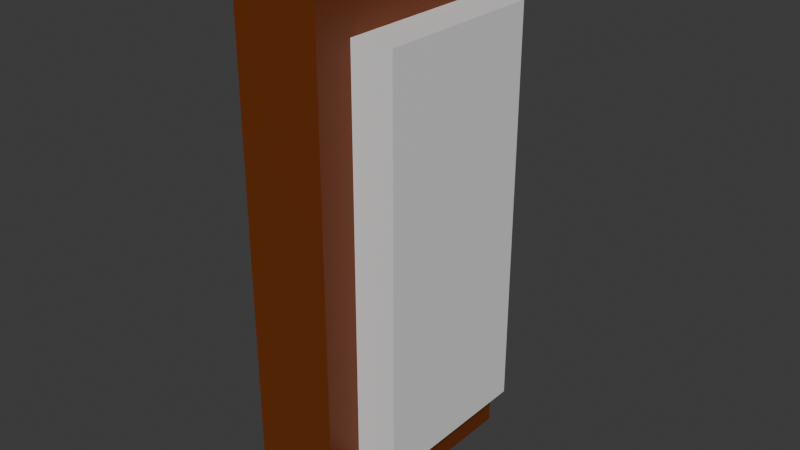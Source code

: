 # Source: switch.blend  (saved by Blender 4.0.36; exported with 4.5.12 LTS)
import bpy
from mathutils import Matrix  # noqa: F401  (used for matrix-valued properties, if any)

bpy.ops.wm.read_factory_settings(use_empty=True)
scene = bpy.context.scene
scene.name = 'Scene'

# ---- collections
col_collection = bpy.data.collections.new('Collection'); scene.collection.children.link(col_collection)

# ---- materials (node trees are filled in below, after node groups)
mat_material = bpy.data.materials.new('Material')
mat_material.alpha_threshold = 0.0
mat_material.use_transparent_shadow = False
mat_material.roughness = 0.5
mat_material.line_color = (0.0, 0.0, 0.0, 1.0)
mat_material_001 = bpy.data.materials.new('Material.001')
mat_material_001.alpha_threshold = 0.0
mat_material_001.use_transparent_shadow = False
mat_material_001.roughness = 0.5
mat_material_001.line_color = (0.0, 0.0, 0.0, 1.0)

# ---- material node trees
mat_material.use_nodes = True; mat_material.node_tree.nodes.clear()
_N = mat_material.node_tree.nodes; _L = mat_material.node_tree.links
n0 = _N.new('ShaderNodeOutputMaterial'); n0.name = 'Material Output'; n0.location = (300, 300)
n1 = _N.new('ShaderNodeBsdfPrincipled'); n1.name = 'Principled BSDF'; n1.location = (10, 300)
n1.inputs[0].default_value = (0.1552, 0.03265, 0.003409, 1.0)
n1.inputs[3].default_value = 1.45
n2 = _N.new('ShaderNodeTexGradient'); n2.name = 'Gradient Texture'; n2.location = (-416, 147)
_L.new(n1.outputs[0], n0.inputs[0])
n0.is_active_output = True
mat_material_001.use_nodes = True; mat_material_001.node_tree.nodes.clear()
_N = mat_material_001.node_tree.nodes; _L = mat_material_001.node_tree.links
n0 = _N.new('ShaderNodeOutputMaterial'); n0.name = 'Material Output'; n0.location = (300, 300)
n1 = _N.new('ShaderNodeBsdfPrincipled'); n1.name = 'Principled BSDF'; n1.location = (10, 300)
n1.inputs[3].default_value = 1.45
_L.new(n1.outputs[0], n0.inputs[0])
n0.is_active_output = True

# ---- world
world_world = bpy.data.worlds.new('World'); scene.world = world_world
world_world.use_nodes = True; world_world.node_tree.nodes.clear()
_N = world_world.node_tree.nodes; _L = world_world.node_tree.links
n0 = _N.new('ShaderNodeOutputWorld'); n0.name = 'World Output'; n0.location = (300, 300)
n1 = _N.new('ShaderNodeBackground'); n1.name = 'Background'; n1.location = (10, 300)
n1.inputs[0].default_value = (0.05088, 0.05088, 0.05088, 1.0)
_L.new(n1.outputs[0], n0.inputs[0])
n0.is_active_output = True
world_world.color = (0.05088, 0.05088, 0.05088)
world_world.use_sun_shadow = False
world_world.sun_shadow_jitter_overblur = 0.0

# ---- meshes
me_cube = bpy.data.meshes.new('Cube')
me_cube.from_pydata([(1.0, 1.0, 1.0), (1.0, 1.0, -1.0), (1.0, -1.0, 1.0), (1.0, -1.0, -1.0), (-1.0, 1.0, 1.0), (-1.0, 1.0, -1.0), (-1.0, -1.0, 1.0), (-1.0, -1.0, -1.0)], [], [(0, 4, 6, 2), (3, 2, 6, 7), (7, 6, 4, 5), (5, 1, 3, 7), (1, 0, 2, 3), (5, 4, 0, 1)])
_uv = me_cube.uv_layers.new(name='UVMap')
_uv.uv.foreach_set('vector', [0.625, 0.5, 0.875, 0.5, 0.875, 0.75, 0.625, 0.75, 0.375, 0.75, 0.625, 0.75, 0.625, 1.0, 0.375, 1.0, 0.375, 0.0, 0.625, 0.0, 0.625, 0.25, 0.375, 0.25, 0.125, 0.5, 0.375, 0.5, 0.375, 0.75, 0.125, 0.75, 0.375, 0.5, 0.625, 0.5, 0.625, 0.75, 0.375, 0.75, 0.375, 0.25, 0.625, 0.25, 0.625, 0.5, 0.375, 0.5])
me_cube.materials.append(mat_material)
me_cube.use_mirror_vertex_groups = False
me_cube.update()
me_cube_001 = bpy.data.meshes.new('Cube.001')
me_cube_001.from_pydata([(1.0, 1.0, 1.0), (1.0, 1.0, -1.0), (1.0, -1.0, 1.0), (1.0, -1.0, -1.0), (-1.0, 1.0, 1.0), (-1.0, 1.0, -1.0), (-1.0, -1.0, 1.0), (-1.0, -1.0, -1.0)], [], [(0, 4, 6, 2), (3, 2, 6, 7), (7, 6, 4, 5), (5, 1, 3, 7), (1, 0, 2, 3), (5, 4, 0, 1)])
_uv = me_cube_001.uv_layers.new(name='UVMap')
_uv.uv.foreach_set('vector', [0.625, 0.5, 0.875, 0.5, 0.875, 0.75, 0.625, 0.75, 0.375, 0.75, 0.625, 0.75, 0.625, 1.0, 0.375, 1.0, 0.375, 0.0, 0.625, 0.0, 0.625, 0.25, 0.375, 0.25, 0.125, 0.5, 0.375, 0.5, 0.375, 0.75, 0.125, 0.75, 0.375, 0.5, 0.625, 0.5, 0.625, 0.75, 0.375, 0.75, 0.375, 0.25, 0.625, 0.25, 0.625, 0.5, 0.375, 0.5])
me_cube_001.materials.append(mat_material_001)
me_cube_001.use_mirror_vertex_groups = False
me_cube_001.update()

# ---- objects
ob_cube = bpy.data.objects.new('Cube', me_cube)
ob_cube_001 = bpy.data.objects.new('Cube.001', me_cube_001)

# ---- transforms, parenting, visibility, modifiers, constraints
ob_cube.location = (0.0, 0.0, 0.0)
ob_cube.scale = (0.1365, 0.3874, 0.8659)
ob_cube.lock_rotations_4d = False
ob_cube.empty_display_type = 'ARROWS'
ob_cube.lineart.crease_threshold = 0.0
ob_cube_001.location = (0.1309, 0.0, 0.0)
ob_cube_001.scale = (0.1365, 0.2695, 0.629)
ob_cube_001.lock_rotations_4d = False
ob_cube_001.empty_display_type = 'ARROWS'
ob_cube_001.lineart.crease_threshold = 0.0

# ---- collection membership
col_collection.objects.link(ob_cube)
col_collection.objects.link(ob_cube_001)

# ---- scene / render settings (as saved in the file)
scene.frame_start = 1; scene.frame_end = 250; scene.frame_set(1)
scene.render.engine = 'BLENDER_EEVEE_NEXT'
scene.cycles.sampling_pattern = 'TABULATED_SOBOL'
bpy.context.view_layer.update()

# ---- added for rendering (the .blend has no active camera and no usable light): camera, sun
cam_auto = bpy.data.cameras.new('AutoCamera')
cam_auto.lens = 50.0
cam_auto.sensor_width = 36.0
cam_auto.clip_end = 1000.0
ob_auto_camera = bpy.data.objects.new('AutoCamera', cam_auto)
scene.collection.objects.link(ob_auto_camera)
ob_auto_camera.location = (1.86026, -2.15376, 1.43584)
ob_auto_camera.rotation_euler = (1.09748, -7.21219e-08, 0.694738)
scene.camera = ob_auto_camera
light_auto_sun = bpy.data.lights.new('AutoSun', 'SUN')
light_auto_sun.energy = 3.0
light_auto_sun.angle = 0.0523599
ob_auto_sun = bpy.data.objects.new('AutoSun', light_auto_sun)
scene.collection.objects.link(ob_auto_sun)
ob_auto_sun.rotation_euler = (0.872665, 0.174533, 0.523599)
bpy.context.view_layer.update()
